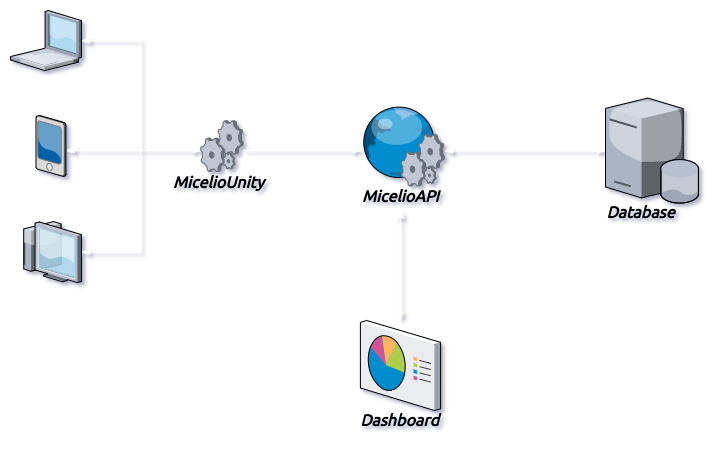

The diagram above was exported from draw.io. Its source (the exported page's mxGraphModel, read from the mxfile embedded in the PNG):
<mxGraphModel dx="1422" dy="816" grid="1" gridSize="10" guides="1" tooltips="1" connect="1" arrows="1" fold="1" page="1" pageScale="1" pageWidth="850" pageHeight="1100" math="0" shadow="0">
  <root>
    <mxCell id="DqFYSuoRrmwdGR_OuyPx-0" />
    <mxCell id="DqFYSuoRrmwdGR_OuyPx-1" parent="DqFYSuoRrmwdGR_OuyPx-0" />
    <mxCell id="DqFYSuoRrmwdGR_OuyPx-20" style="edgeStyle=orthogonalEdgeStyle;rounded=0;orthogonalLoop=1;jettySize=auto;html=1;startArrow=blockThin;startFill=1;endArrow=none;endFill=0;strokeColor=#FFFFFF;" parent="DqFYSuoRrmwdGR_OuyPx-1" source="DqFYSuoRrmwdGR_OuyPx-3" edge="1">
      <mxGeometry relative="1" as="geometry">
        <mxPoint x="220" y="560" as="targetPoint" />
        <Array as="points">
          <mxPoint x="170" y="560" />
          <mxPoint x="170" y="560" />
        </Array>
      </mxGeometry>
    </mxCell>
    <mxCell id="DqFYSuoRrmwdGR_OuyPx-3" value="" style="verticalLabelPosition=bottom;aspect=fixed;html=1;verticalAlign=top;strokeColor=none;align=center;outlineConnect=0;shape=mxgraph.citrix.pda;" parent="DqFYSuoRrmwdGR_OuyPx-1" vertex="1">
      <mxGeometry x="115.5" y="525" width="30" height="61" as="geometry" />
    </mxCell>
    <mxCell id="DqFYSuoRrmwdGR_OuyPx-18" style="edgeStyle=orthogonalEdgeStyle;rounded=0;orthogonalLoop=1;jettySize=auto;html=1;startArrow=blockThin;startFill=1;endArrow=blockThin;endFill=1;strokeColor=#FFFFFF;" parent="DqFYSuoRrmwdGR_OuyPx-1" source="DqFYSuoRrmwdGR_OuyPx-4" target="DqFYSuoRrmwdGR_OuyPx-16" edge="1">
      <mxGeometry relative="1" as="geometry">
        <Array as="points">
          <mxPoint x="220" y="450" />
          <mxPoint x="220" y="560" />
        </Array>
      </mxGeometry>
    </mxCell>
    <mxCell id="DqFYSuoRrmwdGR_OuyPx-4" value="" style="verticalLabelPosition=bottom;aspect=fixed;html=1;verticalAlign=top;strokeColor=none;align=center;outlineConnect=0;shape=mxgraph.citrix.laptop_1;" parent="DqFYSuoRrmwdGR_OuyPx-1" vertex="1">
      <mxGeometry x="90" y="420" width="71" height="60.08" as="geometry" />
    </mxCell>
    <mxCell id="DqFYSuoRrmwdGR_OuyPx-19" style="edgeStyle=orthogonalEdgeStyle;rounded=0;orthogonalLoop=1;jettySize=auto;html=1;startArrow=blockThin;startFill=1;endArrow=none;endFill=0;strokeColor=#FFFFFF;" parent="DqFYSuoRrmwdGR_OuyPx-1" source="DqFYSuoRrmwdGR_OuyPx-5" edge="1">
      <mxGeometry relative="1" as="geometry">
        <mxPoint x="220" y="560" as="targetPoint" />
      </mxGeometry>
    </mxCell>
    <mxCell id="DqFYSuoRrmwdGR_OuyPx-5" value="" style="verticalLabelPosition=bottom;aspect=fixed;html=1;verticalAlign=top;strokeColor=none;align=center;outlineConnect=0;shape=mxgraph.citrix.thin_client;" parent="DqFYSuoRrmwdGR_OuyPx-1" vertex="1">
      <mxGeometry x="100" y="631.08" width="61" height="61" as="geometry" />
    </mxCell>
    <mxCell id="DqFYSuoRrmwdGR_OuyPx-14" style="edgeStyle=orthogonalEdgeStyle;rounded=0;orthogonalLoop=1;jettySize=auto;html=1;startArrow=none;startFill=0;endArrow=blockThin;endFill=1;strokeColor=#FFFFFF;" parent="DqFYSuoRrmwdGR_OuyPx-1" source="DqFYSuoRrmwdGR_OuyPx-16" target="DqFYSuoRrmwdGR_OuyPx-6" edge="1">
      <mxGeometry relative="1" as="geometry">
        <mxPoint x="430" y="557" as="targetPoint" />
        <mxPoint x="330.38012614843956" y="557.5088227144963" as="sourcePoint" />
        <Array as="points">
          <mxPoint x="350" y="560" />
          <mxPoint x="350" y="560" />
        </Array>
      </mxGeometry>
    </mxCell>
    <mxCell id="DqFYSuoRrmwdGR_OuyPx-13" style="edgeStyle=orthogonalEdgeStyle;rounded=0;orthogonalLoop=1;jettySize=auto;html=1;endArrow=blockThin;endFill=1;startArrow=blockThin;startFill=1;strokeColor=#FFFFFF;" parent="DqFYSuoRrmwdGR_OuyPx-1" source="DqFYSuoRrmwdGR_OuyPx-2" target="DqFYSuoRrmwdGR_OuyPx-6" edge="1">
      <mxGeometry relative="1" as="geometry">
        <Array as="points">
          <mxPoint x="645" y="560.08" />
          <mxPoint x="645" y="560.08" />
        </Array>
      </mxGeometry>
    </mxCell>
    <mxCell id="DqFYSuoRrmwdGR_OuyPx-24" value="" style="group" parent="DqFYSuoRrmwdGR_OuyPx-1" vertex="1" connectable="0">
      <mxGeometry x="440" y="515.5" width="85" height="100" as="geometry" />
    </mxCell>
    <mxCell id="DqFYSuoRrmwdGR_OuyPx-6" value="" style="verticalLabelPosition=bottom;aspect=fixed;html=1;verticalAlign=top;strokeColor=none;align=center;outlineConnect=0;shape=mxgraph.citrix.web_service;" parent="DqFYSuoRrmwdGR_OuyPx-24" vertex="1">
      <mxGeometry width="84" height="80" as="geometry" />
    </mxCell>
    <mxCell id="DqFYSuoRrmwdGR_OuyPx-8" value="&lt;font face=&quot;Ubuntu&quot; data-font-src=&quot;https://fonts.googleapis.com/css?family=Ubuntu&quot; size=&quot;1&quot;&gt;&lt;b&gt;&lt;i style=&quot;font-size: 16px&quot;&gt;MicelioAPI&lt;/i&gt;&lt;/b&gt;&lt;/font&gt;" style="text;html=1;align=center;verticalAlign=middle;resizable=0;points=[];autosize=1;" parent="DqFYSuoRrmwdGR_OuyPx-24" vertex="1">
      <mxGeometry x="-5" y="80" width="90" height="20" as="geometry" />
    </mxCell>
    <mxCell id="DqFYSuoRrmwdGR_OuyPx-25" value="" style="group" parent="DqFYSuoRrmwdGR_OuyPx-1" vertex="1" connectable="0">
      <mxGeometry x="680" y="507.58" width="98.33000000000004" height="124.50000000000006" as="geometry" />
    </mxCell>
    <mxCell id="DqFYSuoRrmwdGR_OuyPx-2" value="" style="verticalLabelPosition=bottom;aspect=fixed;html=1;verticalAlign=top;strokeColor=none;align=center;outlineConnect=0;shape=mxgraph.citrix.database_server;" parent="DqFYSuoRrmwdGR_OuyPx-25" vertex="1">
      <mxGeometry x="5" width="93.33" height="105" as="geometry" />
    </mxCell>
    <mxCell id="DqFYSuoRrmwdGR_OuyPx-9" value="&lt;font face=&quot;Ubuntu&quot; data-font-src=&quot;https://fonts.googleapis.com/css?family=Ubuntu&quot; size=&quot;1&quot;&gt;&lt;b&gt;&lt;i style=&quot;font-size: 16px&quot;&gt;Database&lt;/i&gt;&lt;/b&gt;&lt;/font&gt;" style="text;html=1;align=center;verticalAlign=middle;resizable=0;points=[];autosize=1;" parent="DqFYSuoRrmwdGR_OuyPx-25" vertex="1">
      <mxGeometry y="104.50000000000006" width="80" height="20" as="geometry" />
    </mxCell>
    <mxCell id="DqFYSuoRrmwdGR_OuyPx-26" value="" style="group" parent="DqFYSuoRrmwdGR_OuyPx-1" vertex="1" connectable="0">
      <mxGeometry x="257.77" y="530" width="95" height="72" as="geometry" />
    </mxCell>
    <mxCell id="DqFYSuoRrmwdGR_OuyPx-16" value="" style="verticalLabelPosition=bottom;aspect=fixed;html=1;verticalAlign=top;strokeColor=none;align=center;outlineConnect=0;shape=mxgraph.citrix.process;" parent="DqFYSuoRrmwdGR_OuyPx-26" vertex="1">
      <mxGeometry x="22.230000000000018" width="42.77" height="51" as="geometry" />
    </mxCell>
    <mxCell id="DqFYSuoRrmwdGR_OuyPx-17" value="&lt;font face=&quot;Ubuntu&quot; data-font-src=&quot;https://fonts.googleapis.com/css?family=Ubuntu&quot; size=&quot;1&quot;&gt;&lt;b&gt;&lt;i style=&quot;font-size: 16px&quot;&gt;MicelioUnity&lt;/i&gt;&lt;/b&gt;&lt;/font&gt;" style="text;html=1;align=center;verticalAlign=middle;resizable=0;points=[];autosize=1;" parent="DqFYSuoRrmwdGR_OuyPx-26" vertex="1">
      <mxGeometry x="-15" y="52" width="110" height="20" as="geometry" />
    </mxCell>
    <mxCell id="fnfoMPjCdHuxhxFNYCVS-2" style="edgeStyle=orthogonalEdgeStyle;rounded=0;orthogonalLoop=1;jettySize=auto;html=1;startArrow=blockThin;startFill=1;strokeColor=#FFFFFF;" parent="DqFYSuoRrmwdGR_OuyPx-1" source="fnfoMPjCdHuxhxFNYCVS-0" edge="1">
      <mxGeometry relative="1" as="geometry">
        <mxPoint x="480" y="620" as="targetPoint" />
      </mxGeometry>
    </mxCell>
    <mxCell id="fnfoMPjCdHuxhxFNYCVS-5" value="" style="group" parent="DqFYSuoRrmwdGR_OuyPx-1" vertex="1" connectable="0">
      <mxGeometry x="439.89" y="730" width="84.11000000000001" height="110" as="geometry" />
    </mxCell>
    <mxCell id="fnfoMPjCdHuxhxFNYCVS-0" value="" style="verticalLabelPosition=bottom;aspect=fixed;html=1;verticalAlign=top;strokeColor=none;align=center;outlineConnect=0;shape=mxgraph.citrix.reporting;" parent="fnfoMPjCdHuxhxFNYCVS-5" vertex="1">
      <mxGeometry width="80.22" height="90" as="geometry" />
    </mxCell>
    <mxCell id="fnfoMPjCdHuxhxFNYCVS-3" value="&lt;b&gt;&lt;i&gt;&lt;font face=&quot;Ubuntu&quot; data-font-src=&quot;https://fonts.googleapis.com/css?family=Ubuntu&quot; style=&quot;font-size: 16px&quot;&gt;Dashboard&lt;br&gt;&lt;/font&gt;&lt;/i&gt;&lt;/b&gt;" style="text;html=1;align=center;verticalAlign=middle;resizable=0;points=[];autosize=1;" parent="fnfoMPjCdHuxhxFNYCVS-5" vertex="1">
      <mxGeometry x="-5.889999999999986" y="90" width="90" height="20" as="geometry" />
    </mxCell>
  </root>
</mxGraphModel>